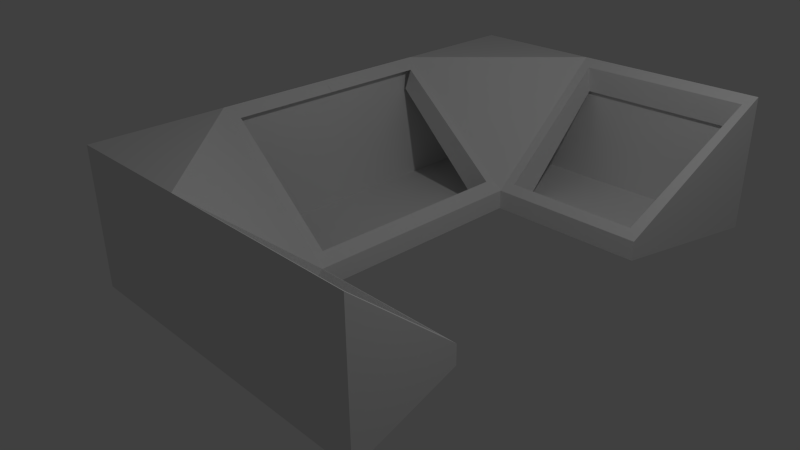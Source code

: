 # Source: Internal_Darkness_Table.blend  (saved by Blender 2.76.0; exported with 4.5.12 LTS)
import bpy
from mathutils import Matrix  # noqa: F401  (used for matrix-valued properties, if any)

bpy.ops.wm.read_factory_settings(use_empty=True)
scene = bpy.context.scene
scene.name = 'Scene'

# ---- collections
col_collection_1 = bpy.data.collections.new('Collection 1'); scene.collection.children.link(col_collection_1)

# ---- materials (node trees are filled in below, after node groups)
mat_material = bpy.data.materials.new('Material')
mat_material.alpha_threshold = 0.0
mat_material.use_transparent_shadow = False
mat_material.roughness = 0.5
mat_material.line_color = (0.0, 0.0, 0.0, 1.0)
mat_metal = bpy.data.materials.new('Metal')
mat_metal.alpha_threshold = 0.0
mat_metal.use_transparent_shadow = False
mat_metal.roughness = 0.5
mat_blood = bpy.data.materials.new('Blood')
mat_blood.alpha_threshold = 0.0
mat_blood.use_transparent_shadow = False
mat_blood.roughness = 0.5

# ---- material node trees

# ---- world
world_world = bpy.data.worlds.new('World'); scene.world = world_world
world_world.color = (0.05088, 0.05088, 0.05088)
world_world.use_sun_shadow = False
world_world.sun_shadow_jitter_overblur = 0.0
world_world.cycles.sampling_method = 'MANUAL'
world_world.cycles.sample_map_resolution = 256

# ---- cameras
cam_camera = bpy.data.cameras.new('Camera')
cam_camera.clip_end = 100.0
cam_camera.lens = 35.0
cam_camera.sensor_width = 32.0
cam_camera.sensor_height = 18.0
cam_camera.ortho_scale = 7.314
cam_camera.dof.focus_distance = 0.0
cam_camera.dof.aperture_fstop = 128.0

# ---- lights
light_lamp = bpy.data.lights.new('Lamp', 'POINT')
light_lamp.transmission_factor = 0.0
light_lamp.cutoff_distance = 30.0
light_lamp.energy = 100.0
light_lamp.shadow_buffer_clip_start = 1.001
light_lamp.shadow_soft_size = 0.1
light_lamp.shadow_maximum_resolution = 0.006
light_lamp.use_absolute_resolution = True
light_lamp.cycles.use_multiple_importance_sampling = False

# ---- meshes
me_cube = bpy.data.meshes.new('Cube')
me_cube.from_pydata([(1.0, -1.497, -1.0), (-1.0, -1.497, -1.0), (1.0, -1.497, 1.0), (-1.0, -1.497, 1.0), (1.0, -5.96e-08, -1.0), (-1.0, 2.98e-07, 0.7047), (1.0, -5.364e-07, 1.0), (-1.0, 1.788e-07, 1.0), (1.0, -0.7057, -1.0), (1.0, -0.7057, 1.0), (-1.0, -0.7057, 0.7047), (-1.0, -0.7057, 1.0), (-3.871, -1.497, -1.0), (-3.871, -1.497, 1.0), (-3.384, -0.7057, 0.7047), (-3.384, -0.7057, 1.0), (-0.8323, -0.6466, 0.5618), (-0.8323, -0.0006027, 0.5618), (0.8323, -0.000603, -0.857), (0.8323, -0.6466, -0.857), (-0.8323, -0.6466, 0.5618), (0.8323, -0.6466, -0.857), (-0.5455, -0.6466, 0.8981), (0.9515, -0.6466, -0.5206), (-1.155, -1.446, -0.8889), (-1.155, -0.7573, 0.5937), (-3.716, -1.446, -0.8889), (-3.229, -0.7573, 0.5937), (-1.155, -1.475, -0.4858), (-1.155, -0.898, 0.9969), (-3.716, -1.475, -0.4858), (-3.229, -0.898, 0.9969)], [], [(8, 0, 1, 10), (9, 11, 3, 2), (8, 9, 2, 0), (0, 2, 3, 1), (10, 11, 7, 5), (3, 11, 15, 13), (4, 6, 9, 8), (6, 7, 11, 9), (4, 8, 19, 18), (12, 13, 15, 14), (11, 10, 14, 15), (1, 3, 13, 12), (1, 12, 26, 24), (19, 16, 20, 21), (8, 10, 16, 19), (10, 5, 17, 16), (21, 20, 22, 23), (25, 24, 28, 29), (10, 1, 24, 25), (12, 14, 27, 26), (14, 10, 25, 27), (24, 26, 30, 28), (26, 27, 31, 30), (27, 25, 29, 31)])
me_cube.polygons.foreach_set('material_index', [2, 1, 1, 1, 2, 1, 1, 1, 2, 2, 2, 1, 2, 2, 2, 2, 2, 2, 2, 2, 2, 2, 2, 2])
_uv = me_cube.uv_layers.new(name='UVMap')
_uv.uv.foreach_set('vector', [0.9505, 0.4564, 0.74, 0.9999, 0.1266, 0.9999, 8.601e-05, 8.601e-05, 0.7557, 0.3311, 0.6411, 0.461, 0.5934, 0.4167, 0.7296, 0.3432, 0.8162, 0.2127, 0.7557, 0.3311, 0.7296, 0.3432, 0.768, 0.2255, 0.9902, 0.03261, 0.9863, 0.9829, 0.8157, 0.9811, 0.7181, 0.01685, 0.1011, 0.2415, 8.284e-05, 0.2415, 8.276e-05, 9.252e-05, 0.1011, 9.247e-05, 0.5934, 0.4167, 0.6411, 0.461, 0.07395, 0.5268, 7.883e-05, 0.457, 0.9999, 0.2488, 0.7864, 0.3128, 0.7557, 0.3311, 0.8162, 0.2127, 0.7864, 0.3128, 0.7398, 0.7998, 0.6411, 0.461, 0.7557, 0.3311, 0.9999, 8.276e-05, 0.9999, 0.2415, 0.9245, 0.2212, 0.9245, 0.0002889, 9.087e-05, 9.099e-05, 0.9999, 9.087e-05, 0.9999, 0.826, 0.8523, 0.826, 0.7206, 0.8484, 0.645, 0.8437, 0.6828, 0.2334, 0.7584, 0.238, 0.7181, 0.01685, 0.8157, 0.9811, 0.002724, 0.9838, 0.01345, -0.0004535, 8.707e-05, 0.9999, 8.722e-05, 8.707e-05, 0.04117, 0.05894, 0.0388, 0.9454, 0.8495, 0.2265, 0.6896, 0.4162, 0.7057, 0.4351, 0.8785, 0.2655, 0.9999, 0.2415, 0.1011, 0.2415, 0.1765, 0.2212, 0.9245, 0.2212, 0.1011, 0.2415, 0.1011, 9.247e-05, 0.1765, 0.0002987, 0.1765, 0.2212, 0.7482, 0.3928, 8.284e-05, 0.3928, 8.276e-05, 0.2416, 0.7046, 0.2788, 0.6169, 0.8045, 0.0388, 0.9454, 0.1417, 0.8763, 0.5401, 0.6689, 0.645, 0.8437, 8.707e-05, 0.9999, 0.0388, 0.9454, 0.6169, 0.8045, 8.722e-05, 8.707e-05, 0.6828, 0.2334, 0.6466, 0.2779, 0.04117, 0.05894, 0.6828, 0.2334, 0.645, 0.8437, 0.6169, 0.8045, 0.6466, 0.2779, 0.0388, 0.9454, 0.04117, 0.05894, 0.1732, 0.1649, 0.1417, 0.8763, 0.04117, 0.05894, 0.6466, 0.2779, 0.5921, 0.4004, 0.1732, 0.1649, 0.6466, 0.2779, 0.6169, 0.8045, 0.5401, 0.6689, 0.5921, 0.4004])
me_cube.materials.append(mat_material)
me_cube.materials.append(mat_metal)
me_cube.materials.append(mat_blood)
me_cube.use_remesh_preserve_volume = False
me_cube.use_remesh_preserve_attributes = False
me_cube.use_mirror_vertex_groups = False
me_cube.update()

# ---- objects
ob_cube = bpy.data.objects.new('Cube', me_cube)
ob_lamp = bpy.data.objects.new('Lamp', light_lamp)
ob_camera = bpy.data.objects.new('Camera', cam_camera)

# ---- transforms, parenting, visibility, modifiers, constraints
ob_cube.location = (0.0, 0.0, 1.287)
ob_cube.scale = (-0.8382, -2.082, -0.8382)
ob_cube.lock_rotations_4d = False
ob_cube.empty_display_type = 'ARROWS'
ob_cube.lineart.crease_threshold = 0.0
_m = ob_cube.modifiers.new('Mirror', 'MIRROR')
_m.use_axis = (False, True, False)
ob_lamp.location = (3.981, 0.09575, 5.279)
ob_lamp.rotation_euler = (0.6503, 0.05522, 1.866)
ob_lamp.lock_rotations_4d = False
ob_lamp.empty_display_type = 'ARROWS'
ob_lamp.color = (0.0, 0.0, 0.0, 0.0)
ob_lamp.lineart.crease_threshold = 0.0
ob_camera.location = (7.481, -6.508, 5.344)
ob_camera.rotation_euler = (1.109, 0.01082, 0.8149)
ob_camera.lock_rotations_4d = False
ob_camera.empty_display_type = 'ARROWS'
ob_camera.color = (0.0, 0.0, 0.0, 0.0)
ob_camera.display_type = 'WIRE'
ob_camera.lineart.crease_threshold = 0.0

# ---- collection membership
col_collection_1.objects.link(ob_cube)
col_collection_1.objects.link(ob_lamp)
col_collection_1.objects.link(ob_camera)

# ---- scene / render settings (as saved in the file)
scene.camera = ob_camera
scene.frame_start = 1; scene.frame_end = 250; scene.frame_set(1)
scene.render.engine = 'BLENDER_EEVEE_NEXT'
scene.render.resolution_percentage = 50
scene.render.dither_intensity = 0.0
scene.cycles.use_denoising = False
scene.cycles.samples = 10
scene.cycles.sampling_pattern = 'TABULATED_SOBOL'
scene.cycles.light_sampling_threshold = 0.0
scene.cycles.use_adaptive_sampling = False
scene.cycles.use_light_tree = False
scene.cycles.blur_glossy = 0.0
scene.cycles.pixel_filter_type = 'GAUSSIAN'
scene.cycles.sample_clamp_indirect = 0.0
scene.view_settings.view_transform = 'Standard'
bpy.context.view_layer.update()
